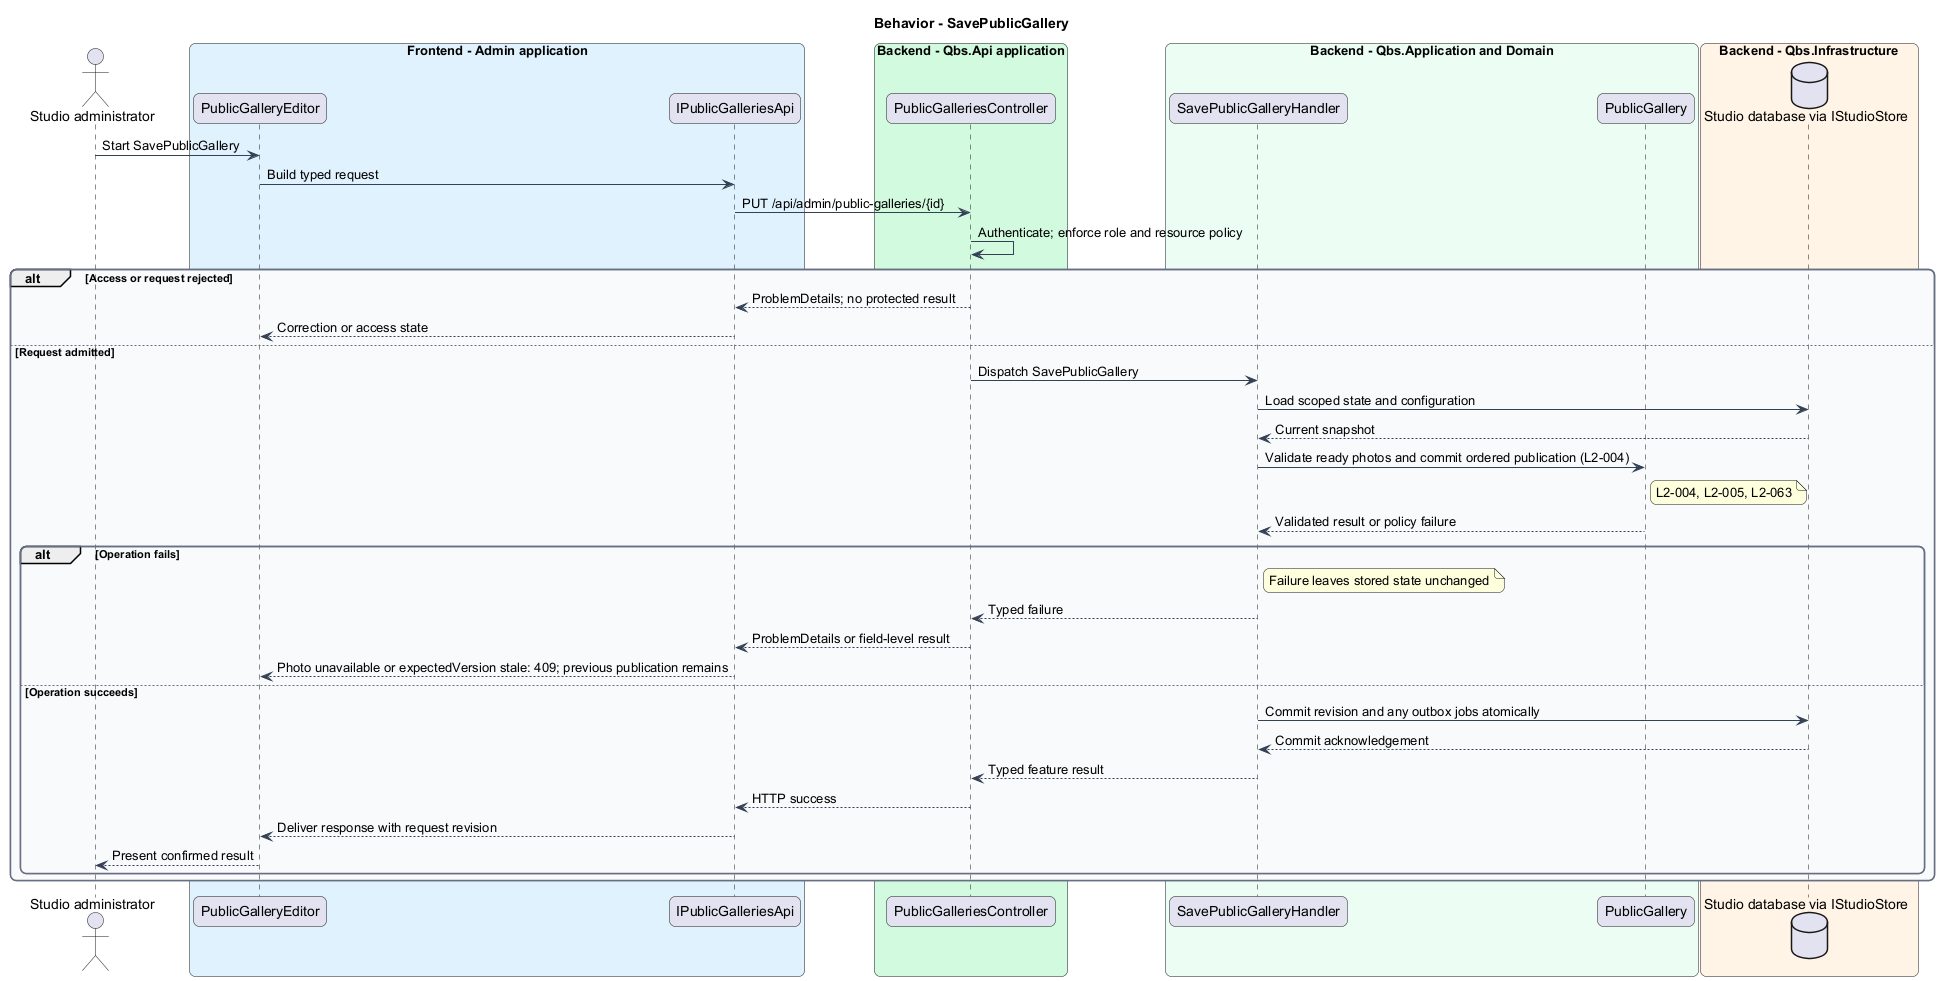

The diagram above was rendered by PlantUML. Its source (embedded in the PNG):
@startuml
skinparam backgroundColor #FFFFFF
skinparam shadowing false
skinparam roundcorner 12
skinparam defaultFontName Arial
skinparam ArrowColor #344054
skinparam rectangle {
  BorderColor #344054
  FontColor #101828
}
skinparam package {
  BorderColor #667085
  FontColor #101828
  BackgroundColor #F9FAFB
}
title Behavior - SavePublicGallery
actor "Studio administrator" as actor
box "Frontend - Admin application" #E0F2FE
 participant "PublicGalleryEditor" as page
 participant "IPublicGalleriesApi" as client
end box
box "Backend - Qbs.Api application" #D1FADF
 participant "PublicGalleriesController" as controller
end box
box "Backend - Qbs.Application and Domain" #ECFDF3
 participant "SavePublicGalleryHandler" as handler
 participant "PublicGallery" as entity
end box
box "Backend - Qbs.Infrastructure" #FFF4E5
 database "Studio database via IStudioStore" as db
end box
actor -> page : Start SavePublicGallery
page -> client : Build typed request
client -> controller : PUT /api/admin/public-galleries/{id}
controller -> controller : Authenticate; enforce role and resource policy
alt Access or request rejected
controller --> client : ProblemDetails; no protected result
client --> page : Correction or access state
else Request admitted
controller -> handler : Dispatch SavePublicGallery
handler -> db : Load scoped state and configuration
db --> handler : Current snapshot
handler -> entity : Validate ready photos and commit ordered publication (L2-004)
note right of entity
L2-004, L2-005, L2-063
end note
entity --> handler : Validated result or policy failure
alt Operation fails
note right of handler : Failure leaves stored state unchanged
handler --> controller : Typed failure
controller --> client : ProblemDetails or field-level result
client --> page : Photo unavailable or expectedVersion stale: 409; previous publication remains
else Operation succeeds
handler -> db : Commit revision and any outbox jobs atomically
db --> handler : Commit acknowledgement
handler --> controller : Typed feature result
controller --> client : HTTP success
client --> page : Deliver response with request revision
page --> actor : Present confirmed result
end
end
@enduml